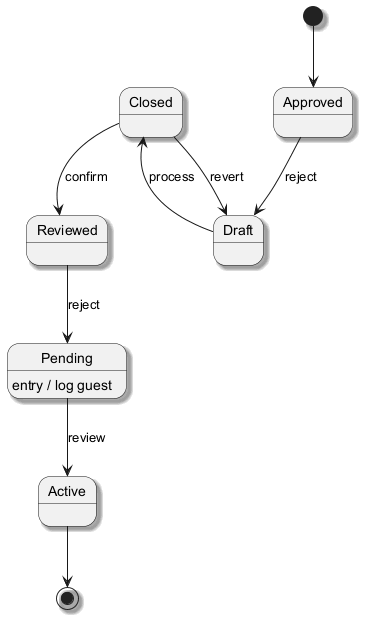

The diagram above was rendered by PlantUML. Its source (embedded in the PNG):
@startuml
skinparam backgroundColor #FFFFFF
skinparam classBackgroundColor #F1F8E9
skinparam classBorderColor #33691E
skinparam shadowing true
[*] --> Approved
Approved --> Draft : reject
Draft --> Closed : process
Closed --> Reviewed : confirm
Reviewed --> Pending : reject
Pending --> Active : review
Pending : entry / log guest
Closed --> Draft : revert
Active --> [*]
@enduml